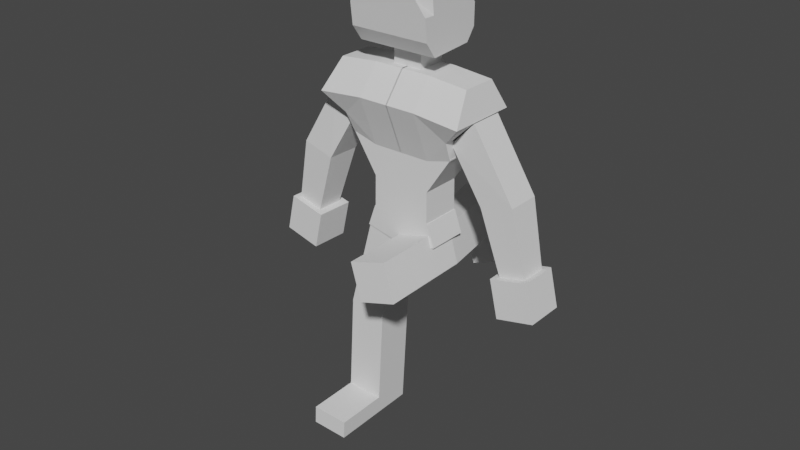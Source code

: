 # Source: Cubed_Character_Skeleton_Body.blend  (saved by Blender 2.93.21; exported with 4.5.12 LTS)
import bpy
from mathutils import Matrix  # noqa: F401  (used for matrix-valued properties, if any)

bpy.ops.wm.read_factory_settings(use_empty=True)
scene = bpy.context.scene
scene.name = 'Scene'

# ---- collections
col_collection = bpy.data.collections.new('Collection'); scene.collection.children.link(col_collection)

# ---- materials (node trees are filled in below, after node groups)
mat_material = bpy.data.materials.new('Material')
mat_material.alpha_threshold = 0.0
mat_material.use_transparent_shadow = False
mat_material.line_color = (0.0, 0.0, 0.0, 1.0)

# ---- material node trees
mat_material.use_nodes = True; mat_material.node_tree.nodes.clear()
_N = mat_material.node_tree.nodes; _L = mat_material.node_tree.links
n0 = _N.new('ShaderNodeOutputMaterial'); n0.name = 'Material Output'; n0.location = (300, 300)
n1 = _N.new('ShaderNodeBsdfPrincipled'); n1.name = 'Principled BSDF'; n1.location = (10, 300)
n1.distribution = 'GGX'
n1.subsurface_method = 'BURLEY'
n1.inputs[2].default_value = 0.4
n1.inputs[3].default_value = 1.45
n1.inputs[27].default_value = (0.0, 0.0, 0.0, 1.0)
n1.inputs[28].default_value = 1.0
_L.new(n1.outputs[0], n0.inputs[0])
n0.is_active_output = True

# ---- world
world_world = bpy.data.worlds.new('World'); scene.world = world_world
world_world.use_nodes = True; world_world.node_tree.nodes.clear()
_N = world_world.node_tree.nodes; _L = world_world.node_tree.links
n0 = _N.new('ShaderNodeOutputWorld'); n0.name = 'World Output'; n0.location = (300, 300)
n1 = _N.new('ShaderNodeBackground'); n1.name = 'Background'; n1.location = (10, 300)
n1.inputs[0].default_value = (0.05088, 0.05088, 0.05088, 1.0)
_L.new(n1.outputs[0], n0.inputs[0])
n0.is_active_output = True
world_world.color = (0.05088, 0.05088, 0.05088)
world_world.use_sun_shadow = False
world_world.sun_shadow_jitter_overblur = 0.0

# ---- meshes
me_cube = bpy.data.meshes.new('Cube')
me_cube.from_pydata([(1.0, -1.0, -1.0), (1.0, -0.6407, 0.8694), (1.0, 1.0, -1.0), (1.0, 0.5591, 0.8694), (2.33, 0.5591, 0.7469), (1.92, 1.0, -0.8639), (1.92, -1.0, -0.8639), (2.33, -0.6407, 0.7469), (-1.0, 0.7005, -1.768), (-1.0, -0.7005, -1.768), (1.0, 0.7005, -1.768), (1.0, -0.7005, -1.768), (1.851, -0.7005, -1.539), (1.851, 0.7005, -1.539), (1.0, 1.0, -0.02816), (1.0, -1.376, -0.06083), (2.594, 1.0, -0.1858), (2.571, -1.376, -0.2081), (-0.02257, 1.0, -1.0), (-0.02257, 0.5591, 0.8694), (-0.02257, -1.0, -1.0), (-0.02257, -0.6407, 0.8694), (-0.02257, 0.7005, -1.768), (-0.02257, -0.7005, -1.768), (-0.02257, -1.376, -0.06083), (-0.02257, 1.0, -0.02816)], [], [(25, 19, 3, 14), (14, 3, 4, 16), (6, 0, 11, 12), (16, 4, 7, 17), (15, 0, 6, 17), (3, 1, 7, 4), (5, 6, 12, 13), (22, 10, 11, 23), (11, 10, 13, 12), (2, 5, 13, 10), (18, 2, 10, 22), (1, 15, 17, 7), (5, 16, 17, 6), (2, 14, 16, 5), (18, 25, 14, 2), (0, 15, 24, 20), (0, 20, 23, 11), (8, 22, 23, 9), (3, 19, 21, 1), (15, 1, 21, 24)])
_uv = me_cube.uv_layers.new(name='UVMap')
_uv.uv.foreach_set('vector', [0.4965, 0.3722, 0.625, 0.3722, 0.625, 0.5, 0.4965, 0.5, 0.4965, 0.5, 0.625, 0.5, 0.625, 0.5, 0.4965, 0.5, 0.375, 0.75, 0.375, 0.75, 0.375, 0.75, 0.375, 0.75, 0.4965, 0.5, 0.625, 0.5, 0.625, 0.75, 0.4965, 0.75, 0.4965, 0.75, 0.375, 0.75, 0.375, 0.75, 0.4965, 0.75, 0.625, 0.5, 0.625, 0.75, 0.625, 0.75, 0.625, 0.5, 0.375, 0.5, 0.375, 0.75, 0.375, 0.75, 0.375, 0.5, 0.2472, 0.5, 0.375, 0.5, 0.375, 0.75, 0.2472, 0.75, 0.375, 0.75, 0.375, 0.5, 0.375, 0.5, 0.375, 0.75, 0.375, 0.5, 0.375, 0.5, 0.375, 0.5, 0.375, 0.5, 0.375, 0.3722, 0.375, 0.5, 0.375, 0.5, 0.375, 0.3722, 0.625, 0.75, 0.4965, 0.75, 0.4965, 0.75, 0.625, 0.75, 0.375, 0.5, 0.4965, 0.5, 0.4965, 0.75, 0.375, 0.75, 0.375, 0.5, 0.4965, 0.5, 0.4965, 0.5, 0.375, 0.5, 0.375, 0.3722, 0.4965, 0.3722, 0.4965, 0.5, 0.375, 0.5, 0.375, 0.75, 0.4965, 0.75, 0.4965, 0.8778, 0.375, 0.8778, 0.375, 0.75, 0.375, 0.8778, 0.375, 0.8778, 0.375, 0.75, 0.125, 0.5, 0.2472, 0.5, 0.2472, 0.75, 0.125, 0.75, 0.625, 0.5, 0.7528, 0.5, 0.7528, 0.75, 0.625, 0.75, 0.4965, 0.75, 0.625, 0.75, 0.625, 0.8778, 0.4965, 0.8778])
me_cube.use_remesh_fix_poles = True
me_cube.use_remesh_preserve_attributes = False
me_cube.update()
me_neck = bpy.data.meshes.new('Neck')
me_neck.from_pydata([(1.0, -0.07566, 2.681), (1.0, 0.3533, 0.4306), (1.0, -1.0, 2.548), (1.0, -1.147, 0.3359), (-1.0, -0.07566, 2.681), (-1.0, 0.3533, 0.4306), (-1.0, -1.0, 2.548), (-1.0, -1.147, 0.3359), (1.0, 0.6669, 1.556), (-1.0, -1.597, 1.575), (1.0, -1.597, 1.575), (-1.0, 0.6669, 1.556), (-1.0, -1.656, 2.062), (1.0, 0.6422, 2.062), (1.0, -1.656, 2.062), (-1.0, 0.6422, 2.062), (1.0, 0.6579, 0.8431), (1.0, -1.514, 0.8431), (-1.0, 0.6579, 0.8431), (-1.0, -1.514, 0.8431), (0.4991, 0.3031, -0.1223), (0.4991, 0.3031, -1.12), (0.4991, -0.6951, -0.1223), (0.4991, -0.6951, -1.12), (-0.4991, 0.3031, -0.1223), (-0.4991, 0.3031, -1.12), (-0.4991, -0.6951, -0.1223), (-0.4991, -0.6951, -1.12), (-0.3105, -0.5065, 0.5597), (-0.3105, 0.1145, 0.5597), (0.3105, 0.1145, 0.5597), (0.3105, -0.5065, 0.5597), (-1.0, -0.3464, 0.3864), (1.0, -0.5067, 2.619), (-1.0, -0.5067, 2.619), (1.0, -0.3464, 0.3864), (-1.0, -0.2453, 2.657), (-1.0, 0.6579, 0.8431), (-1.0, -1.0, 2.548), (-1.0, -0.8971, 0.3516), (1.0, -0.846, 2.57), (-1.0, -0.846, 2.57), (1.0, -0.8971, 0.3516), (-1.0, -1.656, 2.062), (1.0, 0.6579, 0.8431), (-1.0, 0.3533, 0.4306), (-1.0, -0.2453, 2.657), (1.0, 0.07788, 0.4132), (1.0, 0.3533, 0.4306), (-1.0, -1.147, 0.3359), (-1.0, -0.8971, 0.3516), (-1.0, 0.07788, 0.4132), (1.0, -0.2453, 2.657), (1.359, 0.6579, 0.8431), (1.359, 0.3533, 0.4306), (1.359, -1.514, 0.8431), (1.359, -1.147, 0.3359), (1.033, -0.846, 2.57), (1.033, -1.0, 2.548), (1.359, 0.07788, 0.4132), (1.033, 0.6422, 2.062), (1.359, 0.6669, 1.556), (1.033, -1.656, 2.062), (1.359, -1.597, 1.575), (1.359, -1.22, 1.572), (1.033, -0.07566, 2.681), (1.359, -1.273, 2.062), (1.359, -1.152, 0.8431), (1.033, -0.2453, 2.657), (1.033, -0.5067, 2.619), (1.359, -0.8971, 0.3516), (1.359, -0.3464, 0.3864), (1.359, 0.2512, 1.559), (1.359, -0.389, 1.565), (1.359, 0.2202, 2.062), (1.359, -0.4298, 2.062), (1.359, 0.2593, 0.8431), (1.359, -0.3548, 0.8431), (0.4991, -0.6951, 0.7453), (0.4991, 0.3031, 0.7453), (-0.4991, -0.6951, 0.7453), (-0.4991, 0.3031, 0.7453), (-1.0, -0.8971, 0.3516), (-1.0, -1.147, 0.3359), (1.0, 0.3533, 0.4306), (-1.0, 0.3533, 0.4306), (1.0, 0.6579, 0.8431), (-1.0, -1.656, 2.062), (-1.0, -1.0, 2.548), (-1.0, 0.6579, 0.8431), (-1.0, -0.2453, 2.657), (-1.0, -0.07566, 2.681), (1.0, -0.07566, 2.681), (-1.0, -1.514, 0.8431), (-1.0, -1.597, 1.575), (-1.0, 0.6422, 2.062), (-1.0, 0.6669, 1.556), (-1.374, -1.514, 0.8431), (1.0, 0.6422, 2.062), (-0.9962, -0.07566, 2.681), (-0.9962, -0.2453, 2.657), (-1.0, 0.07788, 0.4132), (-1.0, -0.3464, 0.3864), (-1.0, -0.846, 2.57), (-1.0, -0.5067, 2.619), (-1.374, 0.3533, 0.4306), (-1.374, 0.6579, 0.8431), (-0.9962, -1.0, 2.548), (-0.9962, -1.656, 2.062), (-1.374, -1.147, 0.3359), (-1.374, -0.8971, 0.3516), (-0.3105, 0.1145, -0.7327), (-0.3105, -0.5065, -0.7327), (0.3105, 0.1145, -0.7327), (0.3105, -0.5065, -0.7327), (-1.0, -0.07566, 2.681), (1.0, -0.07566, 2.681), (-1.0, -1.514, 0.8431), (-1.0, -1.597, 1.575), (-1.0, 0.6422, 2.062), (-1.0, 0.6669, 1.556), (1.0, 0.6422, 2.062), (-1.0, 0.07788, 0.4132), (-1.0, -0.3464, 0.3864), (-1.0, -0.846, 2.57), (-1.0, -0.5067, 2.619), (-0.3105, 0.1145, -0.7327), (-0.3105, -0.5065, -0.7327), (0.3105, 0.1145, -0.7327), (0.3105, -0.5065, -0.7327), (-1.374, -1.597, 1.575), (-0.9962, 0.6422, 2.062), (-1.374, 0.6669, 1.556), (-1.374, 0.2512, 1.559), (-1.374, 0.2202, 2.062), (-1.374, 0.2593, 0.8431), (-1.374, 0.07788, 0.4132), (-1.374, -0.3464, 0.3864), (-0.9962, -0.846, 2.57), (-0.9962, -0.5067, 2.619), (-1.374, -1.22, 1.572), (-1.374, -0.389, 1.565), (-1.374, -1.273, 2.062), (-1.374, -0.4298, 2.062), (-1.374, -1.152, 0.8431), (-1.374, -0.3548, 0.8431), (-0.3123, 0.1228, -0.8166), (-0.3123, -0.4982, -0.8166), (0.3087, 0.1228, -0.8166), (0.3087, -0.4982, -0.8166)], [], [(40, 41, 6, 2), (14, 2, 6, 12), (6, 41, 103, 88), (39, 42, 3, 7), (17, 3, 56, 55), (11, 18, 89, 96), (18, 11, 8, 16), (47, 1, 54, 59), (19, 9, 94, 93), (17, 10, 9, 19), (11, 15, 13, 8), (33, 40, 57, 69), (0, 13, 98, 92), (10, 14, 12, 9), (3, 17, 19, 7), (9, 12, 87, 94), (1, 16, 53, 54), (5, 51, 101, 85), (20, 21, 23, 22), (22, 23, 27, 26), (26, 27, 25, 24), (24, 25, 21, 20), (24, 20, 79, 81), (23, 21, 28, 29), (30, 29, 28, 31), (21, 25, 31, 28), (27, 23, 29, 30), (25, 27, 30, 31), (35, 47, 59, 71), (41, 34, 104, 103), (12, 6, 88, 87), (3, 42, 70, 56), (81, 79, 112, 114), (42, 35, 71, 70), (2, 14, 62, 58), (51, 47, 35, 32), (4, 0, 92, 91), (52, 46, 34, 33), (18, 16, 86, 89), (16, 1, 84, 86), (80, 81, 114, 113), (46, 4, 91, 90), (40, 2, 58, 57), (10, 17, 55, 63), (14, 10, 63, 62), (13, 0, 65, 60), (32, 35, 42, 39), (33, 34, 41, 40), (0, 4, 46, 52), (5, 1, 47, 51), (16, 8, 61, 53), (0, 52, 68, 65), (52, 33, 69, 68), (8, 13, 60, 61), (32, 39, 82, 102), (51, 32, 102, 101), (1, 5, 85, 84), (78, 80, 113, 111), (66, 57, 58, 62), (67, 64, 63, 55), (64, 66, 62, 63), (70, 67, 55, 56), (59, 76, 77, 71), (72, 74, 75, 73), (76, 72, 73, 77), (74, 68, 69, 75), (71, 77, 67, 70), (73, 75, 66, 64), (77, 73, 64, 67), (75, 69, 57, 66), (60, 65, 68, 74), (53, 61, 72, 76), (61, 60, 74, 72), (54, 53, 76, 59), (13, 15, 95, 98), (22, 26, 80, 78), (20, 22, 78, 79), (26, 24, 81, 80), (103, 104, 125, 124), (90, 91, 115, 36), (114, 112, 127, 129), (101, 102, 123, 122), (85, 101, 122, 45), (92, 98, 121, 116), (113, 114, 129, 128), (89, 86, 44, 37), (87, 88, 38, 43), (94, 87, 43, 118), (111, 113, 128, 126), (86, 84, 48, 44), (112, 111, 126, 127), (83, 93, 117, 49), (84, 85, 45, 48), (95, 96, 120, 119), (96, 89, 37, 120), (82, 83, 49, 50), (104, 90, 36, 125), (34, 46, 90, 104), (7, 19, 93, 83), (79, 78, 111, 112), (39, 7, 83, 82), (15, 11, 96, 95), (127, 126, 146, 147), (119, 115, 116, 121), (49, 117, 97, 109), (119, 120, 132, 131), (120, 37, 106, 132), (45, 37, 44, 48), (125, 36, 100, 139), (117, 118, 130, 97), (38, 124, 138, 107), (123, 50, 110, 137), (50, 49, 109, 110), (124, 125, 139, 138), (36, 115, 99, 100), (115, 119, 131, 99), (129, 127, 147, 149), (122, 123, 137, 136), (37, 45, 105, 106), (45, 122, 136, 105), (128, 129, 149, 148), (98, 95, 119, 121), (102, 82, 50, 123), (91, 92, 116, 115), (88, 103, 124, 38), (93, 94, 118, 117), (134, 100, 99, 131), (135, 133, 132, 106), (133, 134, 131, 132), (136, 135, 106, 105), (110, 144, 145, 137), (140, 142, 143, 141), (144, 140, 141, 145), (142, 138, 139, 143), (108, 107, 138, 142), (97, 130, 140, 144), (130, 108, 142, 140), (109, 97, 144, 110), (137, 145, 135, 136), (141, 143, 134, 133), (145, 141, 133, 135), (143, 139, 100, 134), (146, 148, 149, 147), (126, 128, 148, 146), (118, 43, 108, 130), (43, 38, 107, 108)])
_uv = me_neck.uv_layers.new(name='UVMap')
_uv.uv.foreach_set('vector', [0.625, 0.7084, 0.875, 0.7084, 0.875, 0.75, 0.625, 0.75, 0.5642, 0.75, 0.625, 0.75, 0.625, 1.0, 0.5642, 1.0, 0.875, 0.75, 0.875, 0.7084, 0.875, 0.7084, 0.875, 0.75, 0.125, 0.7084, 0.375, 0.7084, 0.375, 0.75, 0.125, 0.75, 0.4119, 0.75, 0.375, 0.75, 0.375, 0.75, 0.4119, 0.75, 0.5034, 0.25, 0.4119, 0.25, 0.4119, 0.25, 0.5034, 0.25, 0.4119, 0.25, 0.5034, 0.25, 0.5034, 0.5, 0.4119, 0.5, 0.375, 0.5459, 0.375, 0.5, 0.375, 0.5, 0.375, 0.5459, 0.4119, 1.0, 0.5034, 1.0, 0.5034, 1.0, 0.4119, 1.0, 0.4119, 0.75, 0.5034, 0.75, 0.5034, 1.0, 0.4119, 1.0, 0.5034, 0.25, 0.5642, 0.25, 0.5642, 0.5, 0.5034, 0.5, 0.625, 0.6166, 0.625, 0.7084, 0.625, 0.7084, 0.625, 0.6166, 0.625, 0.5, 0.5642, 0.5, 0.5642, 0.5, 0.625, 0.5, 0.5034, 0.75, 0.5642, 0.75, 0.5642, 1.0, 0.5034, 1.0, 0.375, 0.75, 0.4119, 0.75, 0.4119, 1.0, 0.375, 1.0, 0.5034, 1.0, 0.5642, 1.0, 0.5642, 1.0, 0.5034, 1.0, 0.375, 0.5, 0.4119, 0.5, 0.4119, 0.5, 0.375, 0.5, 0.125, 0.5, 0.125, 0.5459, 0.125, 0.5459, 0.125, 0.5, 0.375, 0.0, 0.625, 0.0, 0.625, 0.25, 0.375, 0.25, 0.375, 0.25, 0.625, 0.25, 0.625, 0.5, 0.375, 0.5, 0.375, 0.5, 0.625, 0.5, 0.625, 0.75, 0.375, 0.75, 0.375, 0.75, 0.625, 0.75, 0.625, 1.0, 0.375, 1.0, 0.375, 0.75, 0.375, 1.0, 0.375, 1.0, 0.375, 0.75, 0.625, 0.25, 0.625, 0.0, 0.625, 0.0, 0.625, 0.25, 0.625, 0.5, 0.875, 0.5, 0.875, 0.75, 0.625, 0.75, 0.625, 1.0, 0.625, 0.75, 0.625, 0.75, 0.625, 1.0, 0.625, 0.5, 0.625, 0.25, 0.625, 0.25, 0.625, 0.5, 0.625, 0.75, 0.625, 0.5, 0.625, 0.5, 0.625, 0.75, 0.375, 0.6166, 0.375, 0.5459, 0.375, 0.5459, 0.375, 0.6166, 0.875, 0.7084, 0.875, 0.6166, 0.875, 0.6166, 0.875, 0.7084, 0.5642, 1.0, 0.625, 1.0, 0.625, 1.0, 0.5642, 1.0, 0.375, 0.75, 0.375, 0.7084, 0.375, 0.7084, 0.375, 0.75, 0.375, 0.75, 0.375, 1.0, 0.375, 1.0, 0.375, 0.75, 0.375, 0.7084, 0.375, 0.6166, 0.375, 0.6166, 0.375, 0.7084, 0.625, 0.75, 0.5642, 0.75, 0.5642, 0.75, 0.625, 0.75, 0.125, 0.5459, 0.375, 0.5459, 0.375, 0.6166, 0.125, 0.6166, 0.875, 0.5, 0.625, 0.5, 0.625, 0.5, 0.875, 0.5, 0.625, 0.5459, 0.875, 0.5459, 0.875, 0.6166, 0.625, 0.6166, 0.4119, 0.25, 0.4119, 0.5, 0.4119, 0.5, 0.4119, 0.25, 0.4119, 0.5, 0.375, 0.5, 0.375, 0.5, 0.4119, 0.5, 0.375, 0.5, 0.375, 0.75, 0.375, 0.75, 0.375, 0.5, 0.875, 0.5459, 0.875, 0.5, 0.875, 0.5, 0.875, 0.5459, 0.625, 0.7084, 0.625, 0.75, 0.625, 0.75, 0.625, 0.7084, 0.5034, 0.75, 0.4119, 0.75, 0.4119, 0.75, 0.5034, 0.75, 0.5642, 0.75, 0.5034, 0.75, 0.5034, 0.75, 0.5642, 0.75, 0.5642, 0.5, 0.625, 0.5, 0.625, 0.5, 0.5642, 0.5, 0.125, 0.6166, 0.375, 0.6166, 0.375, 0.7084, 0.125, 0.7084, 0.625, 0.6166, 0.875, 0.6166, 0.875, 0.7084, 0.625, 0.7084, 0.625, 0.5, 0.875, 0.5, 0.875, 0.5459, 0.625, 0.5459, 0.125, 0.5, 0.375, 0.5, 0.375, 0.5459, 0.125, 0.5459, 0.4119, 0.5, 0.5034, 0.5, 0.5034, 0.5, 0.4119, 0.5, 0.625, 0.5, 0.625, 0.5459, 0.625, 0.5459, 0.625, 0.5, 0.625, 0.5459, 0.625, 0.6166, 0.625, 0.6166, 0.625, 0.5459, 0.5034, 0.5, 0.5642, 0.5, 0.5642, 0.5, 0.5034, 0.5, 0.125, 0.6166, 0.125, 0.7084, 0.125, 0.7084, 0.125, 0.6166, 0.125, 0.5459, 0.125, 0.6166, 0.125, 0.6166, 0.125, 0.5459, 0.375, 0.5, 0.125, 0.5, 0.125, 0.5, 0.375, 0.5, 0.375, 0.25, 0.375, 0.5, 0.375, 0.5, 0.375, 0.25, 0.5642, 0.7084, 0.625, 0.7084, 0.625, 0.75, 0.5642, 0.75, 0.4119, 0.7084, 0.5034, 0.7084, 0.5034, 0.75, 0.4119, 0.75, 0.5034, 0.7084, 0.5642, 0.7084, 0.5642, 0.75, 0.5034, 0.75, 0.375, 0.7084, 0.4119, 0.7084, 0.4119, 0.75, 0.375, 0.75, 0.375, 0.5459, 0.4119, 0.5459, 0.4119, 0.6166, 0.375, 0.6166, 0.5034, 0.5459, 0.5642, 0.5459, 0.5642, 0.6166, 0.5034, 0.6166, 0.4119, 0.5459, 0.5034, 0.5459, 0.5034, 0.6166, 0.4119, 0.6166, 0.5642, 0.5459, 0.625, 0.5459, 0.625, 0.6166, 0.5642, 0.6166, 0.375, 0.6166, 0.4119, 0.6166, 0.4119, 0.7084, 0.375, 0.7084, 0.5034, 0.6166, 0.5642, 0.6166, 0.5642, 0.7084, 0.5034, 0.7084, 0.4119, 0.6166, 0.5034, 0.6166, 0.5034, 0.7084, 0.4119, 0.7084, 0.5642, 0.6166, 0.625, 0.6166, 0.625, 0.7084, 0.5642, 0.7084, 0.5642, 0.5, 0.625, 0.5, 0.625, 0.5459, 0.5642, 0.5459, 0.4119, 0.5, 0.5034, 0.5, 0.5034, 0.5459, 0.4119, 0.5459, 0.5034, 0.5, 0.5642, 0.5, 0.5642, 0.5459, 0.5034, 0.5459, 0.375, 0.5, 0.4119, 0.5, 0.4119, 0.5459, 0.375, 0.5459, 0.5642, 0.5, 0.5642, 0.25, 0.5642, 0.25, 0.5642, 0.5, 0.375, 0.25, 0.375, 0.5, 0.375, 0.5, 0.375, 0.25, 0.375, 0.0, 0.375, 0.25, 0.375, 0.25, 0.375, 0.0, 0.375, 0.5, 0.375, 0.75, 0.375, 0.75, 0.375, 0.5, 0.875, 0.7084, 0.875, 0.6166, 0.875, 0.6166, 0.875, 0.7084, 0.875, 0.5459, 0.875, 0.5, 0.875, 0.5, 0.875, 0.5459, 0.375, 0.75, 0.375, 1.0, 0.375, 1.0, 0.375, 0.75, 0.125, 0.5459, 0.125, 0.6166, 0.125, 0.6166, 0.125, 0.5459, 0.125, 0.5, 0.125, 0.5459, 0.125, 0.5459, 0.125, 0.5, 0.625, 0.5, 0.5642, 0.5, 0.5642, 0.5, 0.625, 0.5, 0.375, 0.5, 0.375, 0.75, 0.375, 0.75, 0.375, 0.5, 0.4119, 0.25, 0.4119, 0.5, 0.4119, 0.5, 0.4119, 0.25, 0.5642, 1.0, 0.625, 1.0, 0.625, 1.0, 0.5642, 1.0, 0.5034, 1.0, 0.5642, 1.0, 0.5642, 1.0, 0.5034, 1.0, 0.375, 0.25, 0.375, 0.5, 0.375, 0.5, 0.375, 0.25, 0.4119, 0.5, 0.375, 0.5, 0.375, 0.5, 0.4119, 0.5, 0.375, 0.0, 0.375, 0.25, 0.375, 0.25, 0.375, 0.0, 0.375, 1.0, 0.4119, 1.0, 0.4119, 1.0, 0.375, 1.0, 0.375, 0.5, 0.125, 0.5, 0.125, 0.5, 0.375, 0.5, 0.5642, 0.25, 0.5034, 0.25, 0.5034, 0.25, 0.5642, 0.25, 0.5034, 0.25, 0.4119, 0.25, 0.4119, 0.25, 0.5034, 0.25, 0.125, 0.7084, 0.125, 0.75, 0.125, 0.75, 0.125, 0.7084, 0.875, 0.6166, 0.875, 0.5459, 0.875, 0.5459, 0.875, 0.6166, 0.875, 0.6166, 0.875, 0.5459, 0.875, 0.5459, 0.875, 0.6166, 0.375, 1.0, 0.4119, 1.0, 0.4119, 1.0, 0.375, 1.0, 0.375, 0.0, 0.375, 0.25, 0.375, 0.25, 0.375, 0.0, 0.125, 0.7084, 0.125, 0.75, 0.125, 0.75, 0.125, 0.7084, 0.5642, 0.25, 0.5034, 0.25, 0.5034, 0.25, 0.5642, 0.25, 0.375, 0.0, 0.375, 0.25, 0.375, 0.25, 0.375, 0.0, 0.5642, 0.25, 0.625, 0.25, 0.625, 0.5, 0.5642, 0.5, 0.375, 1.0, 0.4119, 1.0, 0.4119, 1.0, 0.375, 1.0, 0.5642, 0.25, 0.5034, 0.25, 0.5034, 0.25, 0.5642, 0.25, 0.5034, 0.25, 0.4119, 0.25, 0.4119, 0.25, 0.5034, 0.25, 0.375, 0.25, 0.4119, 0.25, 0.4119, 0.5, 0.375, 0.5, 0.875, 0.6166, 0.875, 0.5459, 0.875, 0.5459, 0.875, 0.6166, 0.4119, 1.0, 0.5034, 1.0, 0.5034, 1.0, 0.4119, 1.0, 0.875, 0.75, 0.875, 0.7084, 0.875, 0.7084, 0.875, 0.75, 0.125, 0.6166, 0.125, 0.7084, 0.125, 0.7084, 0.125, 0.6166, 0.125, 0.7084, 0.125, 0.75, 0.125, 0.75, 0.125, 0.7084, 0.875, 0.7084, 0.875, 0.6166, 0.875, 0.6166, 0.875, 0.7084, 0.875, 0.5459, 0.875, 0.5, 0.875, 0.5, 0.875, 0.5459, 0.625, 0.25, 0.5642, 0.25, 0.5642, 0.25, 0.625, 0.25, 0.375, 0.75, 0.375, 1.0, 0.375, 1.0, 0.375, 0.75, 0.125, 0.5459, 0.125, 0.6166, 0.125, 0.6166, 0.125, 0.5459, 0.4119, 0.25, 0.375, 0.25, 0.375, 0.25, 0.4119, 0.25, 0.125, 0.5, 0.125, 0.5459, 0.125, 0.5459, 0.125, 0.5, 0.375, 0.5, 0.375, 0.75, 0.375, 0.75, 0.375, 0.5, 0.5642, 0.5, 0.5642, 0.25, 0.5642, 0.25, 0.5642, 0.5, 0.125, 0.6166, 0.125, 0.7084, 0.125, 0.7084, 0.125, 0.6166, 0.875, 0.5, 0.625, 0.5, 0.625, 0.5, 0.875, 0.5, 0.875, 0.75, 0.875, 0.7084, 0.875, 0.7084, 0.875, 0.75, 0.4119, 1.0, 0.5034, 1.0, 0.5034, 1.0, 0.4119, 1.0, 0.5642, 0.2041, 0.625, 0.2041, 0.625, 0.25, 0.5642, 0.25, 0.4119, 0.2041, 0.5034, 0.2041, 0.5034, 0.25, 0.4119, 0.25, 0.5034, 0.2041, 0.5642, 0.2041, 0.5642, 0.25, 0.5034, 0.25, 0.375, 0.2041, 0.4119, 0.2041, 0.4119, 0.25, 0.375, 0.25, 0.375, 0.04165, 0.4119, 0.04165, 0.4119, 0.1334, 0.375, 0.1334, 0.5034, 0.04165, 0.5642, 0.04165, 0.5642, 0.1334, 0.5034, 0.1334, 0.4119, 0.04165, 0.5034, 0.04165, 0.5034, 0.1334, 0.4119, 0.1334, 0.5642, 0.04165, 0.625, 0.04165, 0.625, 0.1334, 0.5642, 0.1334, 0.5642, 0.0, 0.625, 0.0, 0.625, 0.04165, 0.5642, 0.04165, 0.4119, 0.0, 0.5034, 0.0, 0.5034, 0.04165, 0.4119, 0.04165, 0.5034, 0.0, 0.5642, 0.0, 0.5642, 0.04165, 0.5034, 0.04165, 0.375, 0.0, 0.4119, 0.0, 0.4119, 0.04165, 0.375, 0.04165, 0.375, 0.1334, 0.4119, 0.1334, 0.4119, 0.2041, 0.375, 0.2041, 0.5034, 0.1334, 0.5642, 0.1334, 0.5642, 0.2041, 0.5034, 0.2041, 0.4119, 0.1334, 0.5034, 0.1334, 0.5034, 0.2041, 0.4119, 0.2041, 0.5642, 0.1334, 0.625, 0.1334, 0.625, 0.2041, 0.5642, 0.2041, 0.125, 0.5, 0.375, 0.5, 0.375, 0.75, 0.125, 0.75, 0.375, 0.25, 0.375, 0.5, 0.375, 0.5, 0.375, 0.25, 0.5034, 1.0, 0.5642, 1.0, 0.5642, 1.0, 0.5034, 1.0, 0.5642, 1.0, 0.625, 1.0, 0.625, 1.0, 0.5642, 1.0])
me_neck.materials.append(mat_material)
me_neck.use_remesh_preserve_volume = False
me_neck.use_remesh_preserve_attributes = False
me_neck.use_mirror_vertex_groups = False
me_neck.update()
me_cube_001 = bpy.data.meshes.new('Cube.001')
me_cube_001.from_pydata([(1.018, -1.0, -1.135), (1.868, -0.9905, 1.316), (1.018, 0.3763, -1.135), (1.868, 0.3857, 1.316), (0.0, 0.3763, -1.153), (0.0, 0.3857, 1.316), (0.0, -1.0, -1.153), (0.0, -0.9905, 1.316), (1.0, 0.3763, 0.0), (1.0, -1.0, 0.0), (0.0, 0.3763, 0.0), (0.0, -1.0, 0.0)], [], [(10, 5, 3, 8), (8, 3, 1, 9), (4, 2, 0, 6), (3, 5, 7, 1), (9, 1, 7, 11), (0, 9, 11, 6), (2, 8, 9, 0), (4, 10, 8, 2)])
_uv = me_cube_001.uv_layers.new(name='UVMap')
_uv.uv.foreach_set('vector', [0.5, 0.375, 0.625, 0.375, 0.625, 0.5, 0.5, 0.5, 0.5, 0.5, 0.625, 0.5, 0.625, 0.75, 0.5, 0.75, 0.25, 0.5, 0.375, 0.5, 0.375, 0.75, 0.25, 0.75, 0.625, 0.5, 0.75, 0.5, 0.75, 0.75, 0.625, 0.75, 0.5, 0.75, 0.625, 0.75, 0.625, 0.875, 0.5, 0.875, 0.375, 0.75, 0.5, 0.75, 0.5, 0.875, 0.375, 0.875, 0.375, 0.5, 0.5, 0.5, 0.5, 0.75, 0.375, 0.75, 0.375, 0.375, 0.5, 0.375, 0.5, 0.5, 0.375, 0.5])
me_cube_001.use_remesh_fix_poles = True
me_cube_001.use_remesh_preserve_attributes = False
me_cube_001.update()
me_cube_002 = bpy.data.meshes.new('Cube.002')
me_cube_002.from_pydata([(-2.001, -0.7797, -2.479), (-1.0, -1.0, 1.0), (-2.001, 1.22, -2.479), (-1.0, 1.0, 1.0), (-0.2815, -0.7797, -3.502), (1.0, -1.0, 1.0), (-0.2815, 1.22, -3.502), (1.0, 1.0, 1.0), (-3.939, 1.01, -6.152), (-3.939, -0.5689, -6.152), (-2.583, 1.01, -6.959), (-2.583, -0.5689, -6.959), (-5.4, -0.9122, -7.688), (-4.148, -0.9122, -5.752), (-5.4, 1.393, -7.688), (-4.148, 1.393, -5.752), (-3.463, -0.9122, -8.94), (-2.212, -0.9122, -7.003), (-3.463, 1.393, -8.94), (-2.212, 1.393, -7.003)], [], [(0, 1, 3, 2), (2, 3, 7, 6), (6, 7, 5, 4), (4, 5, 1, 0), (0, 2, 8, 9), (7, 3, 1, 5), (8, 10, 11, 9), (6, 4, 11, 10), (4, 0, 9, 11), (2, 6, 10, 8), (12, 13, 15, 14), (14, 15, 19, 18), (18, 19, 17, 16), (16, 17, 13, 12), (14, 18, 16, 12), (19, 15, 13, 17)])
_uv = me_cube_002.uv_layers.new(name='UVMap')
_uv.uv.foreach_set('vector', [0.375, 0.0, 0.625, 0.0, 0.625, 0.25, 0.375, 0.25, 0.375, 0.25, 0.625, 0.25, 0.625, 0.5, 0.375, 0.5, 0.375, 0.5, 0.625, 0.5, 0.625, 0.75, 0.375, 0.75, 0.375, 0.75, 0.625, 0.75, 0.625, 1.0, 0.375, 1.0, 0.375, 0.0, 0.375, 0.25, 0.375, 0.25, 0.375, 0.0, 0.625, 0.5, 0.875, 0.5, 0.875, 0.75, 0.625, 0.75, 0.125, 0.5, 0.375, 0.5, 0.375, 0.75, 0.125, 0.75, 0.375, 0.5, 0.375, 0.75, 0.375, 0.75, 0.375, 0.5, 0.375, 0.75, 0.375, 1.0, 0.375, 1.0, 0.375, 0.75, 0.375, 0.25, 0.375, 0.5, 0.375, 0.5, 0.375, 0.25, 0.375, 0.0, 0.625, 0.0, 0.625, 0.25, 0.375, 0.25, 0.375, 0.25, 0.625, 0.25, 0.625, 0.5, 0.375, 0.5, 0.375, 0.5, 0.625, 0.5, 0.625, 0.75, 0.375, 0.75, 0.375, 0.75, 0.625, 0.75, 0.625, 1.0, 0.375, 1.0, 0.125, 0.5, 0.375, 0.5, 0.375, 0.75, 0.125, 0.75, 0.625, 0.5, 0.875, 0.5, 0.875, 0.75, 0.625, 0.75])
me_cube_002.use_remesh_fix_poles = True
me_cube_002.use_remesh_preserve_attributes = False
me_cube_002.update()
me_cube_003 = bpy.data.meshes.new('Cube.003')
me_cube_003.from_pydata([(-2.001, -0.7797, -2.479), (-1.0, -1.0, 1.0), (-2.001, 1.22, -2.479), (-1.0, 1.0, 1.0), (-0.2815, -0.7797, -3.502), (1.0, -1.0, 1.0), (-0.2815, 1.22, -3.502), (1.0, 1.0, 1.0), (-3.939, 1.01, -6.152), (-3.939, -0.5689, -6.152), (-2.583, 1.01, -6.959), (-2.583, -0.5689, -6.959), (-5.426, -0.9122, -7.605), (-4.174, -0.9122, -5.669), (-5.426, 1.393, -7.605), (-4.174, 1.393, -5.669), (-3.489, -0.9122, -8.857), (-2.238, -0.9122, -6.921), (-3.489, 1.393, -8.857), (-2.238, 1.393, -6.921)], [], [(0, 1, 3, 2), (2, 3, 7, 6), (6, 7, 5, 4), (4, 5, 1, 0), (0, 2, 8, 9), (7, 3, 1, 5), (8, 10, 11, 9), (6, 4, 11, 10), (4, 0, 9, 11), (2, 6, 10, 8), (12, 13, 15, 14), (14, 15, 19, 18), (18, 19, 17, 16), (16, 17, 13, 12), (14, 18, 16, 12), (19, 15, 13, 17)])
_uv = me_cube_003.uv_layers.new(name='UVMap')
_uv.uv.foreach_set('vector', [0.375, 0.0, 0.625, 0.0, 0.625, 0.25, 0.375, 0.25, 0.375, 0.25, 0.625, 0.25, 0.625, 0.5, 0.375, 0.5, 0.375, 0.5, 0.625, 0.5, 0.625, 0.75, 0.375, 0.75, 0.375, 0.75, 0.625, 0.75, 0.625, 1.0, 0.375, 1.0, 0.375, 0.0, 0.375, 0.25, 0.375, 0.25, 0.375, 0.0, 0.625, 0.5, 0.875, 0.5, 0.875, 0.75, 0.625, 0.75, 0.125, 0.5, 0.375, 0.5, 0.375, 0.75, 0.125, 0.75, 0.375, 0.5, 0.375, 0.75, 0.375, 0.75, 0.375, 0.5, 0.375, 0.75, 0.375, 1.0, 0.375, 1.0, 0.375, 0.75, 0.375, 0.25, 0.375, 0.5, 0.375, 0.5, 0.375, 0.25, 0.375, 0.0, 0.625, 0.0, 0.625, 0.25, 0.375, 0.25, 0.375, 0.25, 0.625, 0.25, 0.625, 0.5, 0.375, 0.5, 0.375, 0.5, 0.625, 0.5, 0.625, 0.75, 0.375, 0.75, 0.375, 0.75, 0.625, 0.75, 0.625, 1.0, 0.375, 1.0, 0.125, 0.5, 0.375, 0.5, 0.375, 0.75, 0.125, 0.75, 0.625, 0.5, 0.875, 0.5, 0.875, 0.75, 0.625, 0.75])
me_cube_003.use_remesh_fix_poles = True
me_cube_003.use_remesh_preserve_attributes = False
me_cube_003.update()
me_cube_004 = bpy.data.meshes.new('Cube.004')
me_cube_004.from_pydata([(1.304, -1.001, 2.535), (1.043, -1.001, 3.281), (1.304, 0.3958, 2.535), (1.043, 0.3958, 3.281), (0.0, 0.3958, 2.259), (0.0, 0.3958, 3.189), (0.0, -1.001, 2.259), (0.0, -1.001, 3.189)], [], [(4, 5, 3, 2), (2, 3, 1, 0), (4, 2, 0, 6), (3, 5, 7, 1), (0, 1, 7, 6)])
_uv = me_cube_004.uv_layers.new(name='UVMap')
_uv.uv.foreach_set('vector', [0.375, 0.3726, 0.625, 0.3726, 0.625, 0.5, 0.375, 0.5, 0.375, 0.5, 0.625, 0.5, 0.625, 0.75, 0.375, 0.75, 0.2476, 0.5, 0.375, 0.5, 0.375, 0.75, 0.2476, 0.75, 0.625, 0.5, 0.7524, 0.5, 0.7524, 0.75, 0.625, 0.75, 0.375, 0.75, 0.625, 0.75, 0.625, 0.8774, 0.375, 0.8774])
me_cube_004.use_remesh_fix_poles = True
me_cube_004.use_remesh_preserve_attributes = False
me_cube_004.update()
me_cube_005 = bpy.data.meshes.new('Cube.005')
me_cube_005.from_pydata([(-0.7016, -0.9628, -2.148), (-0.8388, -0.9628, 0.8565), (-0.7016, 0.3513, -2.148), (-0.8388, 0.3513, 0.8565), (0.5513, -0.9628, -2.356), (0.4311, -0.9628, 0.8574), (0.5513, 0.3513, -2.356), (0.4311, 0.3513, 0.8574), (-1.265, 0.3513, -5.552), (-1.265, -0.9628, -5.552), (-0.01234, 0.3513, -5.76), (-0.01234, -0.9628, -5.76), (-1.472, 0.3513, -6.337), (-1.472, -0.9628, -6.337), (-0.2187, 0.3513, -6.544), (-0.2187, -0.9628, -6.544), (-1.265, -2.294, -5.552), (-0.01234, -2.294, -5.76), (-1.472, -2.294, -6.337), (-0.2187, -2.294, -6.544)], [], [(0, 1, 3, 2), (2, 3, 7, 6), (6, 7, 5, 4), (4, 5, 1, 0), (0, 2, 8, 9), (7, 3, 1, 5), (8, 10, 14, 12), (6, 4, 11, 10), (4, 0, 9, 11), (2, 6, 10, 8), (12, 14, 15, 13), (10, 11, 15, 14), (9, 8, 12, 13), (9, 13, 18, 16), (17, 16, 18, 19), (13, 15, 19, 18), (11, 9, 16, 17), (15, 11, 17, 19)])
_uv = me_cube_005.uv_layers.new(name='UVMap')
_uv.uv.foreach_set('vector', [0.375, 0.0, 0.625, 0.0, 0.625, 0.25, 0.375, 0.25, 0.375, 0.25, 0.625, 0.25, 0.625, 0.5, 0.375, 0.5, 0.375, 0.5, 0.625, 0.5, 0.625, 0.75, 0.375, 0.75, 0.375, 0.75, 0.625, 0.75, 0.625, 1.0, 0.375, 1.0, 0.375, 0.0, 0.375, 0.25, 0.375, 0.25, 0.375, 0.0, 0.625, 0.5, 0.875, 0.5, 0.875, 0.75, 0.625, 0.75, 0.375, 0.25, 0.375, 0.5, 0.375, 0.5, 0.375, 0.25, 0.375, 0.5, 0.375, 0.75, 0.375, 0.75, 0.375, 0.5, 0.375, 0.75, 0.375, 1.0, 0.375, 1.0, 0.375, 0.75, 0.375, 0.25, 0.375, 0.5, 0.375, 0.5, 0.375, 0.25, 0.125, 0.5, 0.375, 0.5, 0.375, 0.75, 0.125, 0.75, 0.375, 0.5, 0.375, 0.75, 0.375, 0.75, 0.375, 0.5, 0.375, 0.0, 0.375, 0.25, 0.375, 0.25, 0.375, 0.0, 0.375, 0.0, 0.375, 0.0, 0.375, 0.0, 0.375, 0.0, 0.375, 0.75, 0.375, 1.0, 0.375, 1.0, 0.375, 0.75, 0.125, 0.75, 0.375, 0.75, 0.375, 0.75, 0.125, 0.75, 0.375, 0.75, 0.375, 1.0, 0.375, 1.0, 0.375, 0.75, 0.375, 0.75, 0.375, 0.75, 0.375, 0.75, 0.375, 0.75])
me_cube_005.use_remesh_fix_poles = True
me_cube_005.use_remesh_preserve_attributes = False
me_cube_005.update()
me_cube_006 = bpy.data.meshes.new('Cube.006')
me_cube_006.from_pydata([(-0.7654, 0.3883, -2.134), (0.6273, 0.4061, 0.5318), (-0.7363, -0.9627, -2.14), (0.6564, -0.9449, 0.5254), (-1.988, 0.3596, -1.793), (-0.5231, 0.378, 1.069), (-1.959, -0.9915, -1.8), (-0.494, -0.973, 1.062), (-1.662, -0.9669, -5.464), (-1.692, 0.3841, -5.458), (-2.885, -0.9957, -5.123), (-2.915, 0.3553, -5.117), (-1.833, -0.9677, -6.076), (-1.862, 0.3833, -6.07), (-3.056, -0.9964, -5.735), (-3.085, 0.3546, -5.729), (-1.692, 0.3817, -5.458), (-2.914, 0.3529, -5.117), (-1.862, 0.3809, -6.07), (-3.085, 0.3521, -5.729), (-2.845, -2.816, -5.132), (-1.622, -2.787, -5.473), (-3.016, -2.816, -5.744), (-1.793, -2.788, -6.085)], [], [(0, 1, 3, 2), (2, 3, 7, 6), (6, 7, 5, 4), (4, 5, 1, 0), (0, 2, 8, 9), (7, 3, 1, 5), (12, 8, 21, 23), (6, 4, 11, 10), (4, 0, 9, 11), (2, 6, 10, 8), (12, 14, 15, 13), (10, 11, 15, 14), (9, 8, 12, 13), (9, 13, 18, 16), (17, 16, 18, 19), (13, 15, 19, 18), (11, 9, 16, 17), (15, 11, 17, 19), (21, 20, 22, 23), (14, 12, 23, 22), (8, 10, 20, 21), (10, 14, 22, 20)])
_uv = me_cube_006.uv_layers.new(name='UVMap')
_uv.uv.foreach_set('vector', [0.375, 0.0, 0.625, 0.0, 0.625, 0.25, 0.375, 0.25, 0.375, 0.25, 0.625, 0.25, 0.625, 0.5, 0.375, 0.5, 0.375, 0.5, 0.625, 0.5, 0.625, 0.75, 0.375, 0.75, 0.375, 0.75, 0.625, 0.75, 0.625, 1.0, 0.375, 1.0, 0.375, 0.0, 0.375, 0.25, 0.375, 0.25, 0.375, 0.0, 0.625, 0.5, 0.875, 0.5, 0.875, 0.75, 0.625, 0.75, 0.375, 0.25, 0.375, 0.25, 0.375, 0.25, 0.375, 0.25, 0.375, 0.5, 0.375, 0.75, 0.375, 0.75, 0.375, 0.5, 0.375, 0.75, 0.375, 1.0, 0.375, 1.0, 0.375, 0.75, 0.375, 0.25, 0.375, 0.5, 0.375, 0.5, 0.375, 0.25, 0.125, 0.5, 0.375, 0.5, 0.375, 0.75, 0.125, 0.75, 0.375, 0.5, 0.375, 0.75, 0.375, 0.75, 0.375, 0.5, 0.375, 0.0, 0.375, 0.25, 0.375, 0.25, 0.375, 0.0, 0.375, 0.0, 0.375, 0.0, 0.375, 0.0, 0.375, 0.0, 0.375, 0.75, 0.375, 1.0, 0.375, 1.0, 0.375, 0.75, 0.125, 0.75, 0.375, 0.75, 0.375, 0.75, 0.125, 0.75, 0.375, 0.75, 0.375, 1.0, 0.375, 1.0, 0.375, 0.75, 0.375, 0.75, 0.375, 0.75, 0.375, 0.75, 0.375, 0.75, 0.375, 0.25, 0.375, 0.5, 0.375, 0.5, 0.375, 0.25, 0.375, 0.5, 0.125, 0.5, 0.125, 0.5, 0.375, 0.5, 0.375, 0.25, 0.375, 0.5, 0.375, 0.5, 0.375, 0.25, 0.375, 0.5, 0.375, 0.5, 0.375, 0.5, 0.375, 0.5])
me_cube_006.use_remesh_fix_poles = True
me_cube_006.use_remesh_preserve_attributes = False
me_cube_006.update()
arm_armature = bpy.data.armatures.new('Armature')  # bones are not reproduced

# ---- objects
ob_armature = bpy.data.objects.new('Armature', arm_armature)
ob_chest = bpy.data.objects.new('Chest', me_cube)
ob_head = bpy.data.objects.new('Head', me_neck)
ob_abs = bpy.data.objects.new('Abs', me_cube_001)
ob_right_arm = bpy.data.objects.new('Right_Arm', me_cube_002)
ob_left_arm_001 = bpy.data.objects.new('Left_Arm.001', me_cube_003)
ob_hips = bpy.data.objects.new('Hips', me_cube_004)
ob_rightf_leg = bpy.data.objects.new('Rightf_Leg', me_cube_005)
ob_rightf_leg_001 = bpy.data.objects.new('Rightf_Leg.001', me_cube_006)

# ---- transforms, parenting, visibility, modifiers, constraints
ob_armature.location = (0.6787, -3.229e-07, 7.221)
ob_armature.rotation_euler = (-2.743e-07, 2.859, -3.9e-08)
ob_armature.scale = (3.198, 3.198, 3.198)
ob_chest.location = (0.0, -0.294, 11.95)
_m = ob_chest.modifiers.new('Mirror', 'MIRROR')
_m.use_clip = True
ob_head.location = (0.0, 0.0, 13.13)
ob_head.lock_rotations_4d = False
ob_head.empty_display_type = 'ARROWS'
ob_head.lineart.crease_threshold = 0.0
ob_abs.location = (0.0, 0.0, 9.145)
_m = ob_abs.modifiers.new('Mirror', 'MIRROR')
_m.use_clip = True
ob_right_arm.location = (2.64, -0.3568, 10.95)
ob_right_arm.rotation_euler = (5.876e-08, -0.8013, -1.387e-07)
ob_right_arm.scale = (0.5679, 0.5679, 0.5679)
ob_left_arm_001.location = (-2.617, -0.3568, 11.02)
ob_left_arm_001.rotation_euler = (5.876e-08, -0.8013, 3.113)
ob_left_arm_001.scale = (0.5679, 0.5679, 0.5679)
ob_hips.location = (0.0, 0.0, 4.818)
_m = ob_hips.modifiers.new('Mirror', 'MIRROR')
_m.use_clip = True
ob_rightf_leg.parent = ob_armature
ob_rightf_leg.matrix_parent_inverse = Matrix(((-0.3003, 1.171e-08, -0.08717, 0.4133), (0.08717, 8.236e-08, -0.3003, -0.3375), (1.171e-08, -0.3127, -8.236e-08, 8.901e-08), (0.0, 0.0, 0.0, 1.0)))
ob_rightf_leg.location = (1.03, 0.0, 1.611)
ob_rightf_leg.rotation_euler = (3.255e-09, -0.2179, -2.975e-08)
ob_rightf_leg_001.location = (-0.5521, 0.0, 6.43)
ob_rightf_leg_001.rotation_euler = (3.255e-09, -0.2179, -2.975e-08)

# ---- collection membership
scene.collection.objects.link(ob_armature)
col_collection.objects.link(ob_chest)
col_collection.objects.link(ob_head)
col_collection.objects.link(ob_abs)
col_collection.objects.link(ob_right_arm)
col_collection.objects.link(ob_left_arm_001)
col_collection.objects.link(ob_hips)
col_collection.objects.link(ob_rightf_leg)
col_collection.objects.link(ob_rightf_leg_001)

# ---- scene / render settings (as saved in the file)
scene.frame_start = 1; scene.frame_end = 250; scene.frame_set(1)
scene.render.engine = 'BLENDER_EEVEE_NEXT'
scene.cycles.use_denoising = False
scene.cycles.samples = 128
scene.cycles.sampling_pattern = 'TABULATED_SOBOL'
scene.cycles.use_adaptive_sampling = False
scene.cycles.use_light_tree = False
scene.view_settings.view_transform = 'Filmic'
bpy.context.view_layer.update()

# ---- added for rendering (the .blend has no active camera and no usable light): camera, sun
cam_auto = bpy.data.cameras.new('AutoCamera')
cam_auto.lens = 50.0
cam_auto.sensor_width = 36.0
cam_auto.clip_end = 1000.0
ob_auto_camera = bpy.data.objects.new('AutoCamera', cam_auto)
scene.collection.objects.link(ob_auto_camera)
ob_auto_camera.location = (19.6216, -24.5796, 23.45)
ob_auto_camera.rotation_euler = (1.09748, -7.21219e-08, 0.694738)
scene.camera = ob_auto_camera
light_auto_sun = bpy.data.lights.new('AutoSun', 'SUN')
light_auto_sun.energy = 3.0
light_auto_sun.angle = 0.0523599
ob_auto_sun = bpy.data.objects.new('AutoSun', light_auto_sun)
scene.collection.objects.link(ob_auto_sun)
ob_auto_sun.rotation_euler = (0.872665, 0.174533, 0.523599)
bpy.context.view_layer.update()
